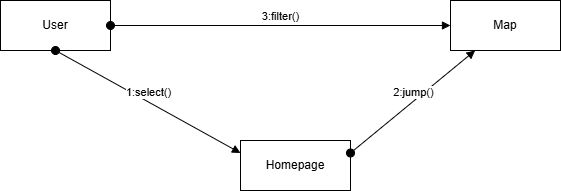

The diagram above was exported from draw.io. Its source (the exported page's mxGraphModel, read from the mxfile embedded in the PNG):
<mxGraphModel dx="1042" dy="562" grid="1" gridSize="10" guides="1" tooltips="1" connect="1" arrows="1" fold="1" page="1" pageScale="1" pageWidth="850" pageHeight="1100" math="0" shadow="0">
  <root>
    <mxCell id="0" />
    <mxCell id="1" parent="0" />
    <mxCell id="ihvxJFhqkFcWu9WFs5kn-1" value="User" style="html=1;whiteSpace=wrap;" vertex="1" parent="1">
      <mxGeometry x="130" y="160" width="110" height="50" as="geometry" />
    </mxCell>
    <mxCell id="ihvxJFhqkFcWu9WFs5kn-2" value="Homepage" style="html=1;whiteSpace=wrap;" vertex="1" parent="1">
      <mxGeometry x="370" y="300" width="110" height="50" as="geometry" />
    </mxCell>
    <mxCell id="ihvxJFhqkFcWu9WFs5kn-3" value="Map" style="html=1;whiteSpace=wrap;" vertex="1" parent="1">
      <mxGeometry x="580" y="160" width="110" height="50" as="geometry" />
    </mxCell>
    <mxCell id="ihvxJFhqkFcWu9WFs5kn-4" value="1:select()" style="html=1;verticalAlign=bottom;startArrow=oval;startFill=1;endArrow=block;startSize=8;curved=0;rounded=0;exitX=0.5;exitY=1;exitDx=0;exitDy=0;entryX=0;entryY=0.25;entryDx=0;entryDy=0;" edge="1" parent="1" source="ihvxJFhqkFcWu9WFs5kn-1" target="ihvxJFhqkFcWu9WFs5kn-2">
      <mxGeometry width="60" relative="1" as="geometry">
        <mxPoint x="400" y="330" as="sourcePoint" />
        <mxPoint x="460" y="330" as="targetPoint" />
      </mxGeometry>
    </mxCell>
    <mxCell id="ihvxJFhqkFcWu9WFs5kn-5" value="2:jump()" style="html=1;verticalAlign=bottom;startArrow=oval;startFill=1;endArrow=block;startSize=8;curved=0;rounded=0;exitX=1;exitY=0.25;exitDx=0;exitDy=0;" edge="1" parent="1" source="ihvxJFhqkFcWu9WFs5kn-2" target="ihvxJFhqkFcWu9WFs5kn-3">
      <mxGeometry width="60" relative="1" as="geometry">
        <mxPoint x="400" y="330" as="sourcePoint" />
        <mxPoint x="460" y="330" as="targetPoint" />
      </mxGeometry>
    </mxCell>
    <mxCell id="ihvxJFhqkFcWu9WFs5kn-7" value="3:filter()" style="html=1;verticalAlign=bottom;startArrow=oval;startFill=1;endArrow=block;startSize=8;curved=0;rounded=0;entryX=0;entryY=0.5;entryDx=0;entryDy=0;" edge="1" parent="1" source="ihvxJFhqkFcWu9WFs5kn-1" target="ihvxJFhqkFcWu9WFs5kn-3">
      <mxGeometry width="60" relative="1" as="geometry">
        <mxPoint x="400" y="290" as="sourcePoint" />
        <mxPoint x="460" y="290" as="targetPoint" />
      </mxGeometry>
    </mxCell>
  </root>
</mxGraphModel>